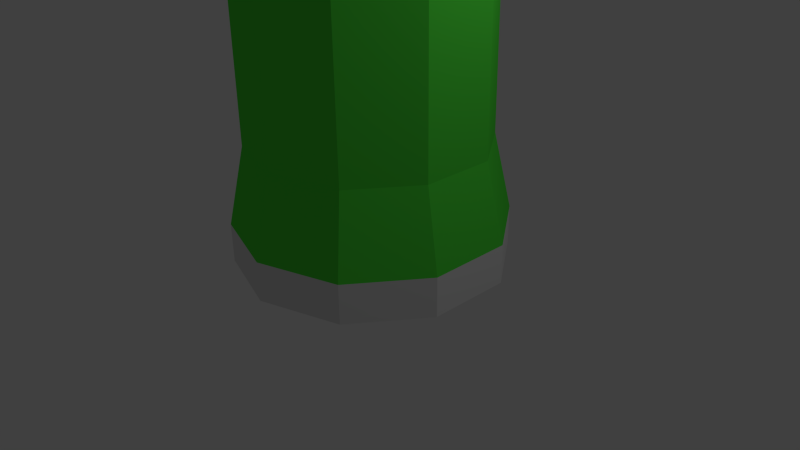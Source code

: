 # Source: Bottle-Green.blend  (saved by Blender 2.72.0; exported with 4.5.12 LTS)
import bpy
from mathutils import Matrix  # noqa: F401  (used for matrix-valued properties, if any)

bpy.ops.wm.read_factory_settings(use_empty=True)
scene = bpy.context.scene
scene.name = 'Scene'

# ---- collections
col_collection_1 = bpy.data.collections.new('Collection 1'); scene.collection.children.link(col_collection_1)

# ---- materials (node trees are filled in below, after node groups)
mat_material_001 = bpy.data.materials.new('Material.001')
mat_material_001.alpha_threshold = 0.0
mat_material_001.use_transparent_shadow = False
mat_material_001.roughness = 0.5
mat_label = bpy.data.materials.new('Label')
mat_label.alpha_threshold = 0.0
mat_label.use_transparent_shadow = False
mat_label.diffuse_color = (0.08365, 0.8, 0.05383, 1.0)
mat_label.roughness = 0.5

# ---- material node trees

# ---- world
world_world = bpy.data.worlds.new('World'); scene.world = world_world
world_world.color = (0.05088, 0.05088, 0.05088)
world_world.use_sun_shadow = False
world_world.sun_shadow_jitter_overblur = 0.0
world_world.cycles.sampling_method = 'MANUAL'
world_world.cycles.sample_map_resolution = 256

# ---- cameras
cam_camera = bpy.data.cameras.new('Camera')
cam_camera.clip_end = 100.0
cam_camera.lens = 35.0
cam_camera.sensor_width = 32.0
cam_camera.sensor_height = 18.0
cam_camera.ortho_scale = 7.314
cam_camera.dof.focus_distance = 0.0
cam_camera.dof.aperture_fstop = 128.0

# ---- lights
light_lamp = bpy.data.lights.new('Lamp', 'POINT')
light_lamp.transmission_factor = 0.0
light_lamp.cutoff_distance = 30.0
light_lamp.energy = 100.0
light_lamp.shadow_buffer_clip_start = 1.001
light_lamp.shadow_soft_size = 0.1
light_lamp.shadow_maximum_resolution = 0.006
light_lamp.use_absolute_resolution = True
light_lamp.cycles.use_multiple_importance_sampling = False

# ---- meshes
me_cylinder = bpy.data.meshes.new('Cylinder')
me_cylinder.from_pydata([(0.0, 1.0, -1.0), (0.0, 1.0, 3.269), (0.5878, 0.809, -1.0), (0.5878, 0.809, 3.269), (0.9511, 0.309, -1.0), (0.9511, 0.309, 3.269), (0.9511, -0.309, -1.0), (0.9511, -0.309, 3.269), (0.5878, -0.809, -1.0), (0.5878, -0.809, 3.269), (-8.742e-08, -1.0, -1.0), (-8.742e-08, -1.0, 3.269), (-0.5878, -0.809, -1.0), (-0.5878, -0.809, 3.269), (-0.9511, -0.309, -1.0), (-0.9511, -0.309, 3.269), (-0.9511, 0.309, -1.0), (-0.9511, 0.309, 3.269), (-0.5878, 0.809, -1.0), (-0.5878, 0.809, 3.269), (2.264e-08, 0.687, 3.653), (0.4038, 0.5558, 3.653), (0.6534, 0.2123, 3.653), (0.6534, -0.2123, 3.653), (0.4038, -0.5558, 3.653), (-3.742e-08, -0.687, 3.653), (-0.4038, -0.5558, 3.653), (-0.6534, -0.2123, 3.653), (-0.6534, 0.2123, 3.653), (-0.4038, 0.5558, 3.653), (-2.792e-08, 0.3056, 3.921), (0.1796, 0.2472, 3.921), (0.2906, 0.09442, 3.921), (0.2906, -0.09442, 3.921), (0.1796, -0.2472, 3.921), (-5.463e-08, -0.3056, 3.921), (-0.1796, -0.2472, 3.921), (-0.2906, -0.09442, 3.921), (-0.2906, 0.09442, 3.921), (-0.1796, 0.2472, 3.921), (-6.559e-08, 0.3056, 4.086), (0.1796, 0.2472, 4.086), (0.2906, 0.09442, 4.086), (0.2906, -0.09442, 4.086), (0.1796, -0.2472, 4.086), (-9.231e-08, -0.3056, 4.086), (-0.1796, -0.2472, 4.086), (-0.2906, -0.09442, 4.086), (-0.2906, 0.09442, 4.086), (-0.1796, 0.2472, 4.086), (-6.678e-08, 0.3863, 4.086), (0.2271, 0.3125, 4.086), (0.3674, 0.1194, 4.086), (0.3674, -0.1194, 4.086), (0.2271, -0.3125, 4.086), (-1.006e-07, -0.3863, 4.086), (-0.2271, -0.3125, 4.086), (-0.3674, -0.1194, 4.086), (-0.3674, 0.1194, 4.086), (-0.2271, 0.3125, 4.086), (-8.504e-08, 0.3863, 4.433), (0.2271, 0.3125, 4.433), (0.3674, 0.1194, 4.433), (0.3674, -0.1194, 4.433), (0.2271, -0.3125, 4.433), (-1.188e-07, -0.3863, 4.433), (-0.2271, -0.3125, 4.433), (-0.3674, -0.1194, 4.433), (-0.3674, 0.1194, 4.433), (-0.2271, 0.3125, 4.433), (0.0, 1.0, 2.903), (0.5878, 0.809, 2.903), (0.9511, 0.309, 2.903), (0.9511, -0.309, 2.903), (0.5878, -0.809, 2.903), (-8.742e-08, -1.0, 2.903), (-0.5878, -0.809, 2.903), (-0.9511, -0.309, 2.903), (-0.9511, 0.309, 2.903), (-0.5878, 0.809, 2.903), (0.5878, 0.809, -0.6022), (0.9511, 0.309, -0.6022), (0.9511, -0.309, -0.6022), (0.5878, -0.809, -0.6022), (-8.742e-08, -1.0, -0.6022), (-0.5878, -0.809, -0.6022), (-0.9511, -0.309, -0.6022), (-0.9511, 0.309, -0.6022), (-0.5878, 0.809, -0.6022), (0.0, 1.0, -0.6022), (8.603e-08, 0.8711, 1.866), (0.512, 0.7047, 1.866), (0.8285, 0.2692, 1.866), (0.8285, -0.2692, 1.866), (0.512, -0.7047, 1.866), (9.877e-09, -0.8711, 1.866), (-0.512, -0.7047, 1.866), (-0.8285, -0.2692, 1.866), (-0.8285, 0.2692, 1.866), (-0.512, 0.7047, 1.866), (0.512, 0.7047, 0.197), (0.8285, 0.2692, 0.197), (0.8285, -0.2692, 0.197), (0.512, -0.7047, 0.197), (9.877e-09, -0.8711, 0.197), (-0.512, -0.7047, 0.197), (-0.8285, -0.2692, 0.197), (-0.8285, 0.2692, 0.197), (-0.512, 0.7047, 0.197), (8.603e-08, 0.8711, 0.197)], [], [(70, 1, 3, 71), (71, 3, 5, 72), (72, 5, 7, 73), (73, 7, 9, 74), (74, 9, 11, 75), (75, 11, 13, 76), (76, 13, 15, 77), (77, 15, 17, 78), (1, 19, 29, 20), (79, 19, 1, 70), (78, 17, 19, 79), (0, 2, 4, 6, 8, 10, 12, 14, 16, 18), (20, 29, 39, 30), (19, 17, 28, 29), (17, 15, 27, 28), (15, 13, 26, 27), (13, 11, 25, 26), (11, 9, 24, 25), (9, 7, 23, 24), (7, 5, 22, 23), (5, 3, 21, 22), (3, 1, 20, 21), (30, 39, 49, 40), (29, 28, 38, 39), (28, 27, 37, 38), (27, 26, 36, 37), (26, 25, 35, 36), (25, 24, 34, 35), (24, 23, 33, 34), (23, 22, 32, 33), (22, 21, 31, 32), (21, 20, 30, 31), (40, 49, 59, 50), (39, 38, 48, 49), (38, 37, 47, 48), (37, 36, 46, 47), (36, 35, 45, 46), (35, 34, 44, 45), (34, 33, 43, 44), (33, 32, 42, 43), (32, 31, 41, 42), (31, 30, 40, 41), (50, 59, 69, 60), (49, 48, 58, 59), (48, 47, 57, 58), (47, 46, 56, 57), (46, 45, 55, 56), (45, 44, 54, 55), (44, 43, 53, 54), (43, 42, 52, 53), (42, 41, 51, 52), (41, 40, 50, 51), (61, 60, 69, 68, 67, 66, 65, 64, 63, 62), (59, 58, 68, 69), (58, 57, 67, 68), (57, 56, 66, 67), (56, 55, 65, 66), (55, 54, 64, 65), (54, 53, 63, 64), (53, 52, 62, 63), (52, 51, 61, 62), (51, 50, 60, 61), (90, 70, 71, 91), (91, 71, 72, 92), (92, 72, 73, 93), (93, 73, 74, 94), (94, 74, 75, 95), (95, 75, 76, 96), (96, 76, 77, 97), (97, 77, 78, 98), (99, 79, 70, 90), (98, 78, 79, 99), (0, 89, 80, 2), (2, 80, 81, 4), (4, 81, 82, 6), (6, 82, 83, 8), (8, 83, 84, 10), (10, 84, 85, 12), (12, 85, 86, 14), (14, 86, 87, 16), (18, 88, 89, 0), (16, 87, 88, 18), (109, 90, 91, 100), (100, 91, 92, 101), (101, 92, 93, 102), (102, 93, 94, 103), (103, 94, 95, 104), (104, 95, 96, 105), (105, 96, 97, 106), (106, 97, 98, 107), (108, 99, 90, 109), (107, 98, 99, 108), (89, 109, 100, 80), (80, 100, 101, 81), (81, 101, 102, 82), (82, 102, 103, 83), (83, 103, 104, 84), (84, 104, 105, 85), (85, 105, 106, 86), (86, 106, 107, 87), (88, 108, 109, 89), (87, 107, 108, 88)])
me_cylinder.polygons.foreach_set('material_index', [0, 0, 0, 0, 0, 0, 0, 0, 0, 0, 0, 0, 0, 0, 0, 0, 0, 0, 0, 0, 0, 0, 0, 0, 0, 0, 0, 0, 0, 0, 0, 0, 0, 0, 0, 0, 0, 0, 0, 0, 0, 0, 0, 0, 0, 0, 0, 0, 0, 0, 0, 0, 0, 0, 0, 0, 0, 0, 0, 0, 0, 0, 1, 1, 1, 1, 1, 1, 1, 1, 1, 1, 0, 0, 0, 0, 0, 0, 0, 0, 0, 0, 1, 1, 1, 1, 1, 1, 1, 1, 1, 1, 1, 1, 1, 1, 1, 1, 1, 1, 1, 1])
me_cylinder.materials.append(mat_material_001)
me_cylinder.materials.append(mat_label)
me_cylinder.use_remesh_preserve_volume = False
me_cylinder.use_remesh_preserve_attributes = False
me_cylinder.use_mirror_vertex_groups = False
me_cylinder.update()

# ---- objects
ob_cylinder = bpy.data.objects.new('Cylinder', me_cylinder)
ob_lamp = bpy.data.objects.new('Lamp', light_lamp)
ob_camera = bpy.data.objects.new('Camera', cam_camera)

# ---- transforms, parenting, visibility, modifiers, constraints
ob_cylinder.location = (0.0, 0.0, 1.325)
ob_cylinder.scale = (1.761, 1.761, 1.275)
ob_cylinder.lineart.crease_threshold = 0.0
ob_lamp.location = (4.076, 1.005, 5.904)
ob_lamp.rotation_euler = (0.6503, 0.05522, 1.866)
ob_lamp.lock_rotations_4d = False
ob_lamp.empty_display_type = 'ARROWS'
ob_lamp.color = (0.0, 0.0, 0.0, 0.0)
ob_lamp.lineart.crease_threshold = 0.0
ob_camera.location = (7.481, -6.508, 5.344)
ob_camera.rotation_euler = (1.109, 0.01082, 0.8149)
ob_camera.lock_rotations_4d = False
ob_camera.empty_display_type = 'ARROWS'
ob_camera.color = (0.0, 0.0, 0.0, 0.0)
ob_camera.display_type = 'WIRE'
ob_camera.lineart.crease_threshold = 0.0

# ---- collection membership
col_collection_1.objects.link(ob_cylinder)
col_collection_1.objects.link(ob_lamp)
col_collection_1.objects.link(ob_camera)

# ---- scene / render settings (as saved in the file)
scene.camera = ob_camera
scene.frame_start = 1; scene.frame_end = 250; scene.frame_set(1)
scene.render.engine = 'BLENDER_EEVEE_NEXT'
scene.render.resolution_percentage = 50
scene.render.dither_intensity = 0.0
scene.cycles.use_denoising = False
scene.cycles.samples = 10
scene.cycles.sampling_pattern = 'TABULATED_SOBOL'
scene.cycles.light_sampling_threshold = 0.0
scene.cycles.use_adaptive_sampling = False
scene.cycles.use_light_tree = False
scene.cycles.blur_glossy = 0.0
scene.cycles.pixel_filter_type = 'GAUSSIAN'
scene.cycles.sample_clamp_indirect = 0.0
scene.view_settings.view_transform = 'Standard'
bpy.context.view_layer.update()
